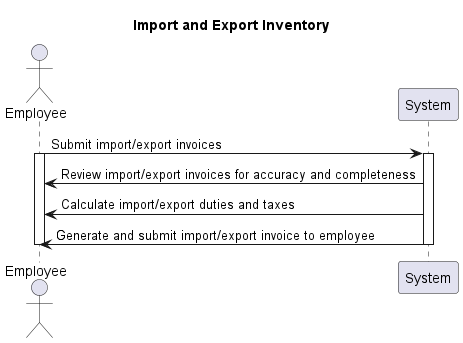

The diagram above was rendered by PlantUML. Its source (embedded in the PNG):
@startuml
Title Import and Export Inventory
Actor Employee
participant System

Employee->System: Submit import/export invoices
activate Employee
activate System

System->Employee: Review import/export invoices for accuracy and completeness
System->Employee: Calculate import/export duties and taxes
System->Employee: Generate and submit import/export invoice to employee

deactivate System
deactivate Employee
@enduml